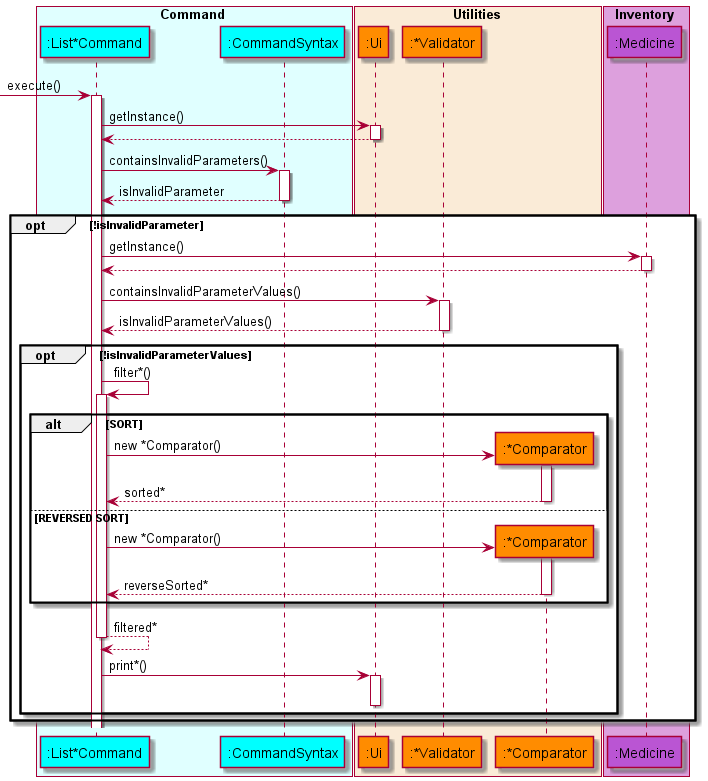

The diagram above was rendered by PlantUML. Its source (embedded in the PNG):
@startuml AddSequenceDiagram
'https://plantuml.com/sequence-diagram

!include style.puml

box Command COLOR_COMMAND_BOX
    participant ":List*Command" as list COLOR_COMMAND
    participant ":CommandSyntax" as commandSyntax COLOR_COMMAND
end box

box Utilities COLOR_UTILITIES_BOX
    participant ":Ui" as ui COLOR_UTILITIES
    participant ":*Validator" as validator COLOR_UTILITIES
    participant ":*Comparator" as comparator COLOR_UTILITIES
end box

box Inventory COLOR_INVENTORY_BOX
    participant ":Medicine" as medicine COLOR_INVENTORY
end box

autoactivate on

-> list: execute()
list -> ui : getInstance()
list <-- ui
list -> commandSyntax : containsInvalidParameters()
list <-- commandSyntax : isInvalidParameter

opt !isInvalidParameter
    list -> medicine : getInstance()
    list <-- medicine
    list -> validator : containsInvalidParameterValues()
    list <-- validator : isInvalidParameterValues()

    opt !isInvalidParameterValues
        list -> list : filter*()

        alt SORT
            create comparator
            list -> comparator : new *Comparator()
            list <-- comparator : sorted*
            deactivate comparator
        else REVERSED SORT
            create comparator
            list -> comparator : new *Comparator()
            list <-- comparator : reverseSorted*
            deactivate comparator
        end
        list --> list : filtered*

        list -> ui : print*()
        deactivate ui
    end

end


@enduml